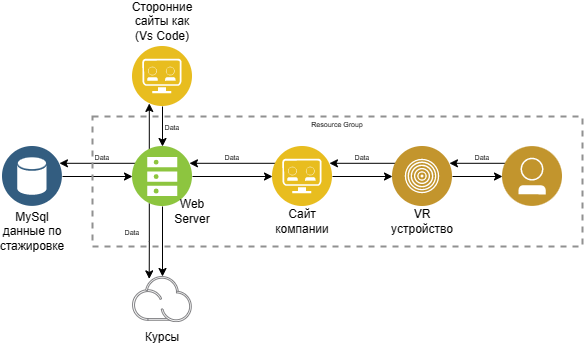

The diagram above was exported from draw.io. Its source (the exported page's mxGraphModel, read from the mxfile embedded in the PNG):
<mxGraphModel dx="718" dy="390" grid="1" gridSize="10" guides="1" tooltips="1" connect="1" arrows="1" fold="1" page="1" pageScale="1" pageWidth="827" pageHeight="1169" background="none" math="0" shadow="0">
  <root>
    <mxCell id="0" />
    <mxCell id="1" parent="0" />
    <mxCell id="1wAH8BmFfZHjY2cE7_sG-439" style="edgeStyle=orthogonalEdgeStyle;rounded=0;orthogonalLoop=1;jettySize=auto;html=1;exitX=0.5;exitY=1;exitDx=0;exitDy=0;entryX=0.5;entryY=0;entryDx=0;entryDy=0;" edge="1" parent="1" source="1wAH8BmFfZHjY2cE7_sG-433" target="1wAH8BmFfZHjY2cE7_sG-434">
      <mxGeometry relative="1" as="geometry" />
    </mxCell>
    <mxCell id="1wAH8BmFfZHjY2cE7_sG-433" value="" style="aspect=fixed;perimeter=ellipsePerimeter;html=1;align=center;shadow=0;dashed=0;fontColor=#4277BB;labelBackgroundColor=#ffffff;fontSize=12;spacingTop=3;image;image=img/lib/ibm/applications/api_developer_portal.svg;" vertex="1" parent="1">
      <mxGeometry x="300" y="220" width="60" height="60" as="geometry" />
    </mxCell>
    <mxCell id="1wAH8BmFfZHjY2cE7_sG-440" style="edgeStyle=orthogonalEdgeStyle;rounded=0;orthogonalLoop=1;jettySize=auto;html=1;entryX=0.5;entryY=0;entryDx=0;entryDy=0;" edge="1" parent="1" source="1wAH8BmFfZHjY2cE7_sG-434" target="1wAH8BmFfZHjY2cE7_sG-438">
      <mxGeometry relative="1" as="geometry" />
    </mxCell>
    <mxCell id="1wAH8BmFfZHjY2cE7_sG-442" style="edgeStyle=orthogonalEdgeStyle;rounded=0;orthogonalLoop=1;jettySize=auto;html=1;exitX=1;exitY=0.5;exitDx=0;exitDy=0;entryX=0;entryY=0.5;entryDx=0;entryDy=0;" edge="1" parent="1" source="1wAH8BmFfZHjY2cE7_sG-434" target="1wAH8BmFfZHjY2cE7_sG-436">
      <mxGeometry relative="1" as="geometry" />
    </mxCell>
    <mxCell id="1wAH8BmFfZHjY2cE7_sG-444" style="edgeStyle=orthogonalEdgeStyle;rounded=0;orthogonalLoop=1;jettySize=auto;html=1;exitX=0;exitY=0.25;exitDx=0;exitDy=0;entryX=1;entryY=0.25;entryDx=0;entryDy=0;" edge="1" parent="1" source="1wAH8BmFfZHjY2cE7_sG-434" target="1wAH8BmFfZHjY2cE7_sG-435">
      <mxGeometry relative="1" as="geometry" />
    </mxCell>
    <mxCell id="1wAH8BmFfZHjY2cE7_sG-445" style="edgeStyle=orthogonalEdgeStyle;rounded=0;orthogonalLoop=1;jettySize=auto;html=1;exitX=0.25;exitY=0;exitDx=0;exitDy=0;entryX=0.25;entryY=1;entryDx=0;entryDy=0;" edge="1" parent="1" source="1wAH8BmFfZHjY2cE7_sG-434" target="1wAH8BmFfZHjY2cE7_sG-433">
      <mxGeometry relative="1" as="geometry" />
    </mxCell>
    <mxCell id="1wAH8BmFfZHjY2cE7_sG-446" style="edgeStyle=orthogonalEdgeStyle;rounded=0;orthogonalLoop=1;jettySize=auto;html=1;exitX=0.25;exitY=1;exitDx=0;exitDy=0;entryX=0.25;entryY=0;entryDx=0;entryDy=0;" edge="1" parent="1" source="1wAH8BmFfZHjY2cE7_sG-434" target="1wAH8BmFfZHjY2cE7_sG-438">
      <mxGeometry relative="1" as="geometry" />
    </mxCell>
    <mxCell id="1wAH8BmFfZHjY2cE7_sG-434" value="" style="aspect=fixed;perimeter=ellipsePerimeter;html=1;align=center;shadow=0;dashed=0;fontColor=#4277BB;labelBackgroundColor=#ffffff;fontSize=12;spacingTop=3;image;image=img/lib/ibm/vpc/BareMetalServer.svg;" vertex="1" parent="1">
      <mxGeometry x="300" y="320" width="60" height="60" as="geometry" />
    </mxCell>
    <mxCell id="1wAH8BmFfZHjY2cE7_sG-441" style="edgeStyle=orthogonalEdgeStyle;rounded=0;orthogonalLoop=1;jettySize=auto;html=1;exitX=1;exitY=0.5;exitDx=0;exitDy=0;entryX=0;entryY=0.5;entryDx=0;entryDy=0;" edge="1" parent="1" source="1wAH8BmFfZHjY2cE7_sG-435" target="1wAH8BmFfZHjY2cE7_sG-434">
      <mxGeometry relative="1" as="geometry" />
    </mxCell>
    <mxCell id="1wAH8BmFfZHjY2cE7_sG-435" value="" style="aspect=fixed;perimeter=ellipsePerimeter;html=1;align=center;shadow=0;dashed=0;fontColor=#4277BB;labelBackgroundColor=#ffffff;fontSize=12;spacingTop=3;image;image=img/lib/ibm/data/data_services.svg;" vertex="1" parent="1">
      <mxGeometry x="170" y="320" width="60" height="60" as="geometry" />
    </mxCell>
    <mxCell id="1wAH8BmFfZHjY2cE7_sG-443" style="edgeStyle=orthogonalEdgeStyle;rounded=0;orthogonalLoop=1;jettySize=auto;html=1;exitX=1;exitY=0.5;exitDx=0;exitDy=0;entryX=0;entryY=0.5;entryDx=0;entryDy=0;" edge="1" parent="1" source="1wAH8BmFfZHjY2cE7_sG-436" target="1wAH8BmFfZHjY2cE7_sG-437">
      <mxGeometry relative="1" as="geometry" />
    </mxCell>
    <mxCell id="1wAH8BmFfZHjY2cE7_sG-447" style="edgeStyle=orthogonalEdgeStyle;rounded=0;orthogonalLoop=1;jettySize=auto;html=1;exitX=0;exitY=0.25;exitDx=0;exitDy=0;entryX=1;entryY=0.25;entryDx=0;entryDy=0;" edge="1" parent="1" source="1wAH8BmFfZHjY2cE7_sG-436" target="1wAH8BmFfZHjY2cE7_sG-434">
      <mxGeometry relative="1" as="geometry" />
    </mxCell>
    <mxCell id="1wAH8BmFfZHjY2cE7_sG-436" value="" style="aspect=fixed;perimeter=ellipsePerimeter;html=1;align=center;shadow=0;dashed=0;fontColor=#4277BB;labelBackgroundColor=#ffffff;fontSize=12;spacingTop=3;image;image=img/lib/ibm/applications/api_developer_portal.svg;" vertex="1" parent="1">
      <mxGeometry x="440" y="320" width="60" height="60" as="geometry" />
    </mxCell>
    <mxCell id="1wAH8BmFfZHjY2cE7_sG-448" style="edgeStyle=orthogonalEdgeStyle;rounded=0;orthogonalLoop=1;jettySize=auto;html=1;exitX=0;exitY=0.25;exitDx=0;exitDy=0;entryX=1;entryY=0.25;entryDx=0;entryDy=0;" edge="1" parent="1" source="1wAH8BmFfZHjY2cE7_sG-437" target="1wAH8BmFfZHjY2cE7_sG-436">
      <mxGeometry relative="1" as="geometry" />
    </mxCell>
    <mxCell id="1wAH8BmFfZHjY2cE7_sG-457" style="edgeStyle=orthogonalEdgeStyle;rounded=0;orthogonalLoop=1;jettySize=auto;html=1;exitX=1;exitY=0.5;exitDx=0;exitDy=0;entryX=0;entryY=0.5;entryDx=0;entryDy=0;" edge="1" parent="1" source="1wAH8BmFfZHjY2cE7_sG-437" target="1wAH8BmFfZHjY2cE7_sG-455">
      <mxGeometry relative="1" as="geometry" />
    </mxCell>
    <mxCell id="1wAH8BmFfZHjY2cE7_sG-437" value="" style="aspect=fixed;perimeter=ellipsePerimeter;html=1;align=center;shadow=0;dashed=0;fontColor=#4277BB;labelBackgroundColor=#ffffff;fontSize=12;spacingTop=3;image;image=img/lib/ibm/users/physical_entity.svg;" vertex="1" parent="1">
      <mxGeometry x="560" y="320" width="60" height="60" as="geometry" />
    </mxCell>
    <mxCell id="1wAH8BmFfZHjY2cE7_sG-438" value="" style="aspect=fixed;perimeter=ellipsePerimeter;html=1;align=center;shadow=0;dashed=0;fontColor=#4277BB;labelBackgroundColor=#ffffff;fontSize=12;spacingTop=3;image;image=img/lib/ibm/miscellaneous/ibm_public_cloud.svg;" vertex="1" parent="1">
      <mxGeometry x="300" y="450" width="60" height="46.2" as="geometry" />
    </mxCell>
    <mxCell id="1wAH8BmFfZHjY2cE7_sG-449" value="MySql&lt;br&gt;данные по стажировке" style="text;html=1;strokeColor=none;fillColor=none;align=center;verticalAlign=middle;whiteSpace=wrap;rounded=0;" vertex="1" parent="1">
      <mxGeometry x="170" y="390" width="60" height="30" as="geometry" />
    </mxCell>
    <mxCell id="1wAH8BmFfZHjY2cE7_sG-450" value="Сторонние сайты как (Vs Code)" style="text;html=1;strokeColor=none;fillColor=none;align=center;verticalAlign=middle;whiteSpace=wrap;rounded=0;" vertex="1" parent="1">
      <mxGeometry x="300" y="180" width="60" height="30" as="geometry" />
    </mxCell>
    <mxCell id="1wAH8BmFfZHjY2cE7_sG-451" value="Web Server" style="text;html=1;strokeColor=none;fillColor=none;align=center;verticalAlign=middle;whiteSpace=wrap;rounded=0;" vertex="1" parent="1">
      <mxGeometry x="330" y="370" width="60" height="30" as="geometry" />
    </mxCell>
    <mxCell id="1wAH8BmFfZHjY2cE7_sG-452" value="Курсы" style="text;html=1;strokeColor=none;fillColor=none;align=center;verticalAlign=middle;whiteSpace=wrap;rounded=0;" vertex="1" parent="1">
      <mxGeometry x="300" y="496.2" width="60" height="30" as="geometry" />
    </mxCell>
    <mxCell id="1wAH8BmFfZHjY2cE7_sG-453" value="Сайт компании" style="text;html=1;strokeColor=none;fillColor=none;align=center;verticalAlign=middle;whiteSpace=wrap;rounded=0;" vertex="1" parent="1">
      <mxGeometry x="440" y="380" width="60" height="30" as="geometry" />
    </mxCell>
    <mxCell id="1wAH8BmFfZHjY2cE7_sG-454" value="VR устройство" style="text;html=1;strokeColor=none;fillColor=none;align=center;verticalAlign=middle;whiteSpace=wrap;rounded=0;" vertex="1" parent="1">
      <mxGeometry x="560" y="380" width="60" height="30" as="geometry" />
    </mxCell>
    <mxCell id="1wAH8BmFfZHjY2cE7_sG-458" style="edgeStyle=orthogonalEdgeStyle;rounded=0;orthogonalLoop=1;jettySize=auto;html=1;exitX=0;exitY=0.25;exitDx=0;exitDy=0;entryX=1;entryY=0.25;entryDx=0;entryDy=0;" edge="1" parent="1" source="1wAH8BmFfZHjY2cE7_sG-455" target="1wAH8BmFfZHjY2cE7_sG-437">
      <mxGeometry relative="1" as="geometry" />
    </mxCell>
    <mxCell id="1wAH8BmFfZHjY2cE7_sG-455" value="" style="aspect=fixed;perimeter=ellipsePerimeter;html=1;align=center;shadow=0;dashed=0;fontColor=#4277BB;labelBackgroundColor=#ffffff;fontSize=12;spacingTop=3;image;image=img/lib/ibm/users/user.svg;" vertex="1" parent="1">
      <mxGeometry x="670" y="320" width="60" height="60" as="geometry" />
    </mxCell>
    <UserObject label="&lt;font style=&quot;font-size: 7px;&quot;&gt;Data&lt;/font&gt;" placeholders="1" name="Variable" id="1wAH8BmFfZHjY2cE7_sG-459">
      <mxCell style="text;html=1;strokeColor=none;fillColor=none;align=center;verticalAlign=middle;whiteSpace=wrap;overflow=hidden;" vertex="1" parent="1">
        <mxGeometry x="230" y="320" width="80" height="20" as="geometry" />
      </mxCell>
    </UserObject>
    <UserObject label="&lt;font style=&quot;font-size: 7px;&quot;&gt;Data&lt;/font&gt;" placeholders="1" name="Variable" id="1wAH8BmFfZHjY2cE7_sG-460">
      <mxCell style="text;html=1;strokeColor=none;fillColor=none;align=center;verticalAlign=middle;whiteSpace=wrap;overflow=hidden;" vertex="1" parent="1">
        <mxGeometry x="300" y="290" width="80" height="20" as="geometry" />
      </mxCell>
    </UserObject>
    <UserObject label="&lt;font style=&quot;font-size: 7px;&quot;&gt;Data&lt;/font&gt;" placeholders="1" name="Variable" id="1wAH8BmFfZHjY2cE7_sG-461">
      <mxCell style="text;html=1;strokeColor=none;fillColor=none;align=center;verticalAlign=middle;whiteSpace=wrap;overflow=hidden;" vertex="1" parent="1">
        <mxGeometry x="360" y="320" width="80" height="20" as="geometry" />
      </mxCell>
    </UserObject>
    <UserObject label="&lt;font style=&quot;font-size: 7px;&quot;&gt;Data&lt;/font&gt;" placeholders="1" name="Variable" id="1wAH8BmFfZHjY2cE7_sG-462">
      <mxCell style="text;html=1;strokeColor=none;fillColor=none;align=center;verticalAlign=middle;whiteSpace=wrap;overflow=hidden;" vertex="1" parent="1">
        <mxGeometry x="490" y="320" width="80" height="20" as="geometry" />
      </mxCell>
    </UserObject>
    <UserObject label="&lt;font style=&quot;font-size: 7px;&quot;&gt;Data&lt;/font&gt;" placeholders="1" name="Variable" id="1wAH8BmFfZHjY2cE7_sG-463">
      <mxCell style="text;html=1;strokeColor=none;fillColor=none;align=center;verticalAlign=middle;whiteSpace=wrap;overflow=hidden;" vertex="1" parent="1">
        <mxGeometry x="610" y="320" width="80" height="20" as="geometry" />
      </mxCell>
    </UserObject>
    <mxCell id="1wAH8BmFfZHjY2cE7_sG-465" value="Resource Group" style="fontStyle=0;verticalAlign=top;align=center;spacingTop=-2;fillColor=none;rounded=0;whiteSpace=wrap;html=1;strokeColor=#919191;strokeWidth=2;dashed=1;container=1;collapsible=0;expand=0;recursiveResize=0;fontSize=7;" vertex="1" parent="1">
      <mxGeometry x="260" y="290" width="490" height="130" as="geometry" />
    </mxCell>
    <UserObject label="&lt;font style=&quot;font-size: 7px;&quot;&gt;Data&lt;/font&gt;" placeholders="1" name="Variable" id="1wAH8BmFfZHjY2cE7_sG-466">
      <mxCell style="text;html=1;strokeColor=none;fillColor=none;align=center;verticalAlign=middle;whiteSpace=wrap;overflow=hidden;" vertex="1" parent="1wAH8BmFfZHjY2cE7_sG-465">
        <mxGeometry y="105" width="80" height="20" as="geometry" />
      </mxCell>
    </UserObject>
  </root>
</mxGraphModel>